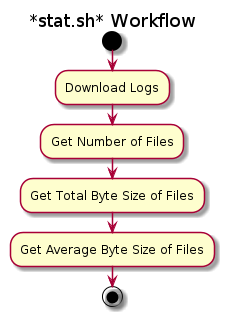

The diagram above was rendered by PlantUML. Its source (embedded in the PNG):
@startuml
title *stat.sh* Workflow
start
:Download Logs;
:Get Number of Files;
:Get Total Byte Size of Files;
:Get Average Byte Size of Files;
stop

@enduml